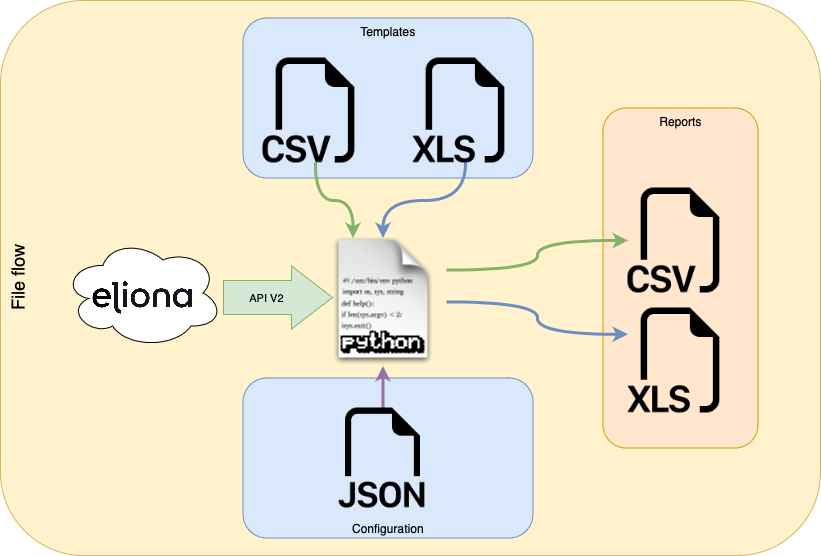

The diagram above was exported from draw.io. Its source (the exported page's mxGraphModel, read from the mxfile embedded in the PNG):
<mxGraphModel dx="780" dy="1247" grid="1" gridSize="10" guides="1" tooltips="1" connect="1" arrows="1" fold="1" page="1" pageScale="1" pageWidth="827" pageHeight="1169" math="0" shadow="0">
  <root>
    <mxCell id="0" />
    <mxCell id="1" parent="0" />
    <mxCell id="9" value="File flow" style="rounded=1;whiteSpace=wrap;html=1;verticalAlign=top;fontSize=18;horizontal=0;fillColor=#fff2cc;strokeColor=#d6b656;" parent="1" vertex="1">
      <mxGeometry x="4" width="820" height="555" as="geometry" />
    </mxCell>
    <mxCell id="92" value="Configuration" style="rounded=1;whiteSpace=wrap;html=1;verticalAlign=bottom;fillColor=#dae8fc;strokeColor=#6c8ebf;" parent="1" vertex="1">
      <mxGeometry x="246.5" y="377.5" width="290" height="160" as="geometry" />
    </mxCell>
    <mxCell id="91" value="Templates" style="rounded=1;whiteSpace=wrap;html=1;verticalAlign=top;fillColor=#dae8fc;strokeColor=#6c8ebf;" parent="1" vertex="1">
      <mxGeometry x="246.5" y="17.5" width="290" height="160" as="geometry" />
    </mxCell>
    <mxCell id="90" value="Reports" style="rounded=1;whiteSpace=wrap;html=1;verticalAlign=top;fillColor=#ffe6cc;strokeColor=#d79b00;" parent="1" vertex="1">
      <mxGeometry x="606.5" y="107.5" width="155" height="340" as="geometry" />
    </mxCell>
    <mxCell id="76" style="edgeStyle=orthogonalEdgeStyle;rounded=0;orthogonalLoop=1;jettySize=auto;html=1;curved=1;fillColor=#d5e8d4;strokeColor=#82b366;strokeWidth=3;exitX=0.5;exitY=1;exitDx=0;exitDy=0;" parent="1" source="86" edge="1">
      <mxGeometry relative="1" as="geometry">
        <mxPoint x="316.5" y="187.5" as="sourcePoint" />
        <mxPoint x="356.5" y="237.5" as="targetPoint" />
      </mxGeometry>
    </mxCell>
    <mxCell id="77" style="edgeStyle=orthogonalEdgeStyle;rounded=0;orthogonalLoop=1;jettySize=auto;html=1;entryX=0.5;entryY=0;entryDx=0;entryDy=0;curved=1;fillColor=#dae8fc;strokeColor=#6c8ebf;strokeWidth=3;exitX=0.5;exitY=1;exitDx=0;exitDy=0;" parent="1" source="85" target="93" edge="1">
      <mxGeometry relative="1" as="geometry">
        <mxPoint x="449.5" y="187.5" as="sourcePoint" />
        <mxPoint x="386.5" y="232.5" as="targetPoint" />
      </mxGeometry>
    </mxCell>
    <mxCell id="78" style="edgeStyle=orthogonalEdgeStyle;curved=1;rounded=0;orthogonalLoop=1;jettySize=auto;html=1;entryX=0;entryY=0.5;entryDx=0;entryDy=0;fillColor=#d5e8d4;strokeColor=#82b366;exitX=1;exitY=0.25;exitDx=0;exitDy=0;startArrow=none;strokeWidth=3;" parent="1" source="93" target="88" edge="1">
      <mxGeometry relative="1" as="geometry">
        <mxPoint x="656.5" y="122.5" as="targetPoint" />
        <mxPoint x="446.5" y="265" as="sourcePoint" />
      </mxGeometry>
    </mxCell>
    <mxCell id="79" style="edgeStyle=orthogonalEdgeStyle;curved=1;rounded=0;orthogonalLoop=1;jettySize=auto;html=1;entryX=0;entryY=0.25;entryDx=0;entryDy=0;fillColor=#dae8fc;strokeColor=#6c8ebf;strokeWidth=3;exitX=1;exitY=0.5;exitDx=0;exitDy=0;" parent="1" source="93" target="89" edge="1">
      <mxGeometry relative="1" as="geometry">
        <mxPoint x="446.5" y="297.5" as="sourcePoint" />
        <mxPoint x="656.5" y="252.5" as="targetPoint" />
      </mxGeometry>
    </mxCell>
    <mxCell id="81" value="" style="shape=flexArrow;endArrow=classic;html=1;rounded=0;curved=1;endWidth=28;endSize=13.33;width=34;fillColor=#d5e8d4;strokeColor=#82b366;" parent="1" edge="1">
      <mxGeometry width="50" height="50" relative="1" as="geometry">
        <mxPoint x="226.5" y="297" as="sourcePoint" />
        <mxPoint x="336.5" y="297" as="targetPoint" />
      </mxGeometry>
    </mxCell>
    <mxCell id="83" value="API V2" style="edgeLabel;html=1;align=center;verticalAlign=middle;resizable=0;points=[];labelBackgroundColor=none;" parent="81" vertex="1" connectable="0">
      <mxGeometry x="-0.2176" y="5" relative="1" as="geometry">
        <mxPoint y="5" as="offset" />
      </mxGeometry>
    </mxCell>
    <mxCell id="94" style="edgeStyle=orthogonalEdgeStyle;rounded=0;orthogonalLoop=1;jettySize=auto;html=1;entryX=0.5;entryY=1;entryDx=0;entryDy=0;curved=1;strokeWidth=3;fillColor=#e1d5e7;strokeColor=#9673a6;exitX=0.5;exitY=0;exitDx=0;exitDy=0;" parent="1" source="95" target="93" edge="1">
      <mxGeometry relative="1" as="geometry">
        <mxPoint x="386.5" y="397.5" as="sourcePoint" />
      </mxGeometry>
    </mxCell>
    <mxCell id="85" value="" style="shape=image;html=1;verticalAlign=top;verticalLabelPosition=bottom;labelBackgroundColor=#ffffff;imageAspect=0;aspect=fixed;image=https://cdn1.iconfinder.com/data/icons/bootstrap-vol-3/16/filetype-xls-128.png" parent="1" vertex="1">
      <mxGeometry x="416.5" y="57.5" width="105" height="105" as="geometry" />
    </mxCell>
    <mxCell id="86" value="" style="shape=image;html=1;verticalAlign=top;verticalLabelPosition=bottom;labelBackgroundColor=#ffffff;imageAspect=0;aspect=fixed;image=https://cdn1.iconfinder.com/data/icons/bootstrap-vol-3/16/filetype-csv-128.png" parent="1" vertex="1">
      <mxGeometry x="266.5" y="57.5" width="105" height="105" as="geometry" />
    </mxCell>
    <mxCell id="88" value="" style="shape=image;html=1;verticalAlign=top;verticalLabelPosition=bottom;labelBackgroundColor=#ffffff;imageAspect=0;aspect=fixed;image=https://cdn1.iconfinder.com/data/icons/bootstrap-vol-3/16/filetype-csv-128.png" parent="1" vertex="1">
      <mxGeometry x="631.5" y="187.5" width="105" height="105" as="geometry" />
    </mxCell>
    <mxCell id="89" value="" style="shape=image;html=1;verticalAlign=top;verticalLabelPosition=bottom;labelBackgroundColor=#ffffff;imageAspect=0;aspect=fixed;image=https://cdn1.iconfinder.com/data/icons/bootstrap-vol-3/16/filetype-xls-128.png" parent="1" vertex="1">
      <mxGeometry x="631.5" y="307.5" width="105" height="105" as="geometry" />
    </mxCell>
    <mxCell id="93" value="" style="shape=image;html=1;verticalAlign=top;verticalLabelPosition=bottom;labelBackgroundColor=#ffffff;imageAspect=0;aspect=fixed;image=https://cdn1.iconfinder.com/data/icons/DarkGlass_Reworked/128x128/mimetypes/source_py.png" parent="1" vertex="1">
      <mxGeometry x="322.5" y="237.5" width="128" height="128" as="geometry" />
    </mxCell>
    <mxCell id="95" value="" style="shape=image;html=1;verticalAlign=top;verticalLabelPosition=bottom;labelBackgroundColor=#ffffff;imageAspect=0;aspect=fixed;image=https://cdn1.iconfinder.com/data/icons/bootstrap-vol-3/16/filetype-json-128.png" parent="1" vertex="1">
      <mxGeometry x="336.5" y="407.5" width="100" height="100" as="geometry" />
    </mxCell>
    <mxCell id="96" value="" style="ellipse;shape=cloud;whiteSpace=wrap;html=1;" parent="1" vertex="1">
      <mxGeometry x="66.5" y="237.5" width="160" height="110" as="geometry" />
    </mxCell>
    <mxCell id="97" value="" style="shape=image;verticalLabelPosition=bottom;labelBackgroundColor=default;verticalAlign=top;aspect=fixed;imageAspect=0;image=https://startup-academy.ch/wp-content/uploads/2021/04/eliona-Logo-Black-1.png;" vertex="1" parent="1">
      <mxGeometry x="96.5" y="261.25" width="100" height="72.5" as="geometry" />
    </mxCell>
  </root>
</mxGraphModel>